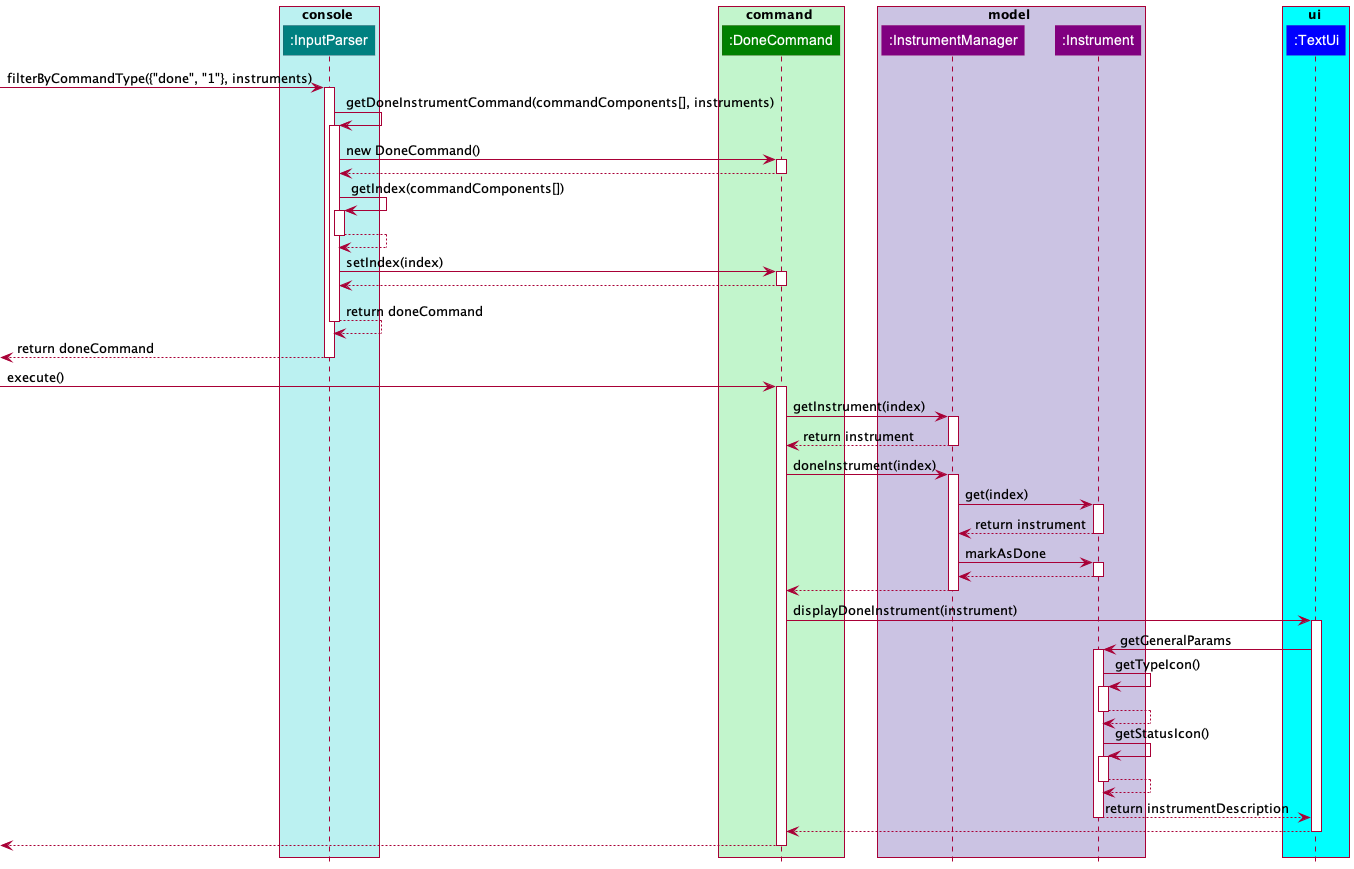

The diagram above was rendered by PlantUML. Its source (embedded in the PNG):
@startuml
'https://plantuml.com/class-diagram
!include Styles.puml

box console COLOR_CONSOLE_SEGMENT
participant ":InputParser" as InputParser COLOR_CONSOLE
end box

box command COLOR_FAINT_GREEN
participant ":DoneCommand" as DoneCommand COLOR_COMMANDS
end box

box model COLOR_MODEL_SEGMENT
participant ":InstrumentManager" as InstrumentManager COLOR_MODEL
participant ":Instrument" as Instrument COLOR_MODEL
end box

box ui COLOR_LIGHT_BLUE
participant ":TextUi" as TextUi COLOR_UI
end box


[-> InputParser : filterByCommandType({"done", "1"}, instruments)
activate InputParser

InputParser ->InputParser: getDoneInstrumentCommand(commandComponents[], instruments)
activate InputParser

InputParser-> DoneCommand : new DoneCommand()
activate DoneCommand
DoneCommand --> InputParser
deactivate DoneCommand

InputParser ->InputParser: getIndex(commandComponents[])
activate InputParser
InputParser --> InputParser
deactivate InputParser

InputParser ->DoneCommand: setIndex(index)
activate DoneCommand

DoneCommand--> InputParser
deactivate DoneCommand

InputParser -->InputParser: return doneCommand

deactivate InputParser
[<--InputParser: return doneCommand
deactivate InputParser

[->DoneCommand:execute()
activate DoneCommand


DoneCommand-> InstrumentManager: getInstrument(index)
activate InstrumentManager


InstrumentManager--> DoneCommand: return instrument
deactivate InstrumentManager

DoneCommand-> InstrumentManager: doneInstrument(index)
activate InstrumentManager


InstrumentManager-> Instrument: get(index)
activate Instrument

Instrument--> InstrumentManager: return instrument
deactivate Instrument


InstrumentManager-> Instrument: markAsDone
activate Instrument

Instrument--> InstrumentManager
deactivate Instrument

InstrumentManager--> DoneCommand
deactivate InstrumentManager

DoneCommand-> TextUi: displayDoneInstrument(instrument)
activate TextUi

TextUi-> Instrument: getGeneralParams
activate Instrument

Instrument-> Instrument: getTypeIcon()
activate Instrument
Instrument--> Instrument
deactivate Instrument

Instrument-> Instrument: getStatusIcon()
activate Instrument
Instrument--> Instrument
deactivate Instrument

Instrument--> TextUi: return instrumentDescription
deactivate Instrument

TextUi--> DoneCommand
deactivate TextUi

[<--DoneCommand
deactivate DoneCommand

@enduml